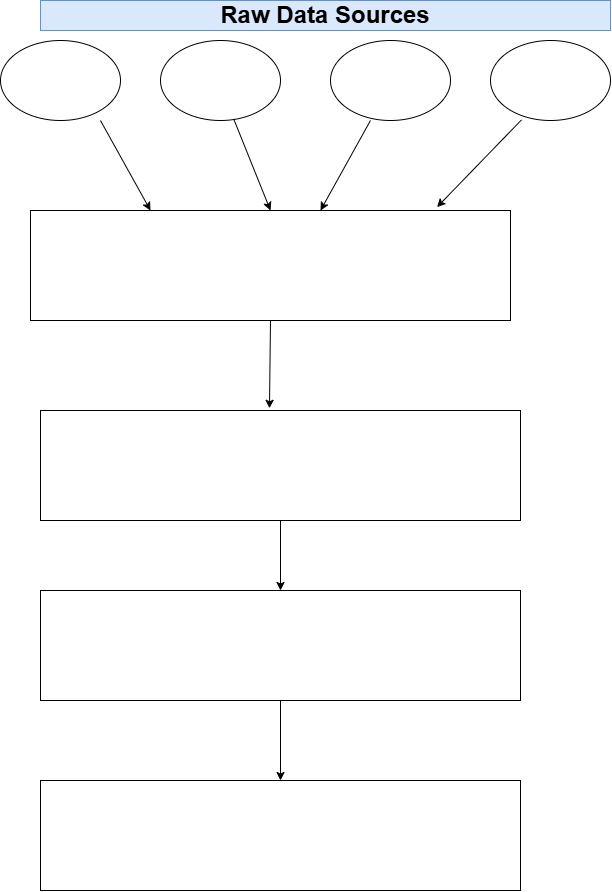

The diagram above was exported from draw.io. Its source (the exported page's mxGraphModel, read from the mxfile embedded in the PNG):
<mxGraphModel dx="1170" dy="632" grid="1" gridSize="10" guides="1" tooltips="1" connect="1" arrows="1" fold="1" page="1" pageScale="1" pageWidth="850" pageHeight="1100" math="0" shadow="0">
  <root>
    <mxCell id="0" />
    <mxCell id="1" parent="0" />
    <mxCell id="2UpG5o_tIbnE65l0f60G-1" parent="1" style="rounded=0;whiteSpace=wrap;html=1;align=left;" value="" vertex="1">
      <mxGeometry height="110" width="480" x="150" y="220" as="geometry" />
    </mxCell>
    <mxCell id="2UpG5o_tIbnE65l0f60G-2" parent="1" style="ellipse;whiteSpace=wrap;html=1;" value="" vertex="1">
      <mxGeometry height="80" width="120" x="120" y="50" as="geometry" />
    </mxCell>
    <mxCell id="yJpDV7_rsyMJ56ZCQSa6-1" parent="1" style="ellipse;whiteSpace=wrap;html=1;" value="" vertex="1">
      <mxGeometry height="80" width="120" x="280" y="50" as="geometry" />
    </mxCell>
    <mxCell id="yJpDV7_rsyMJ56ZCQSa6-2" parent="1" style="ellipse;whiteSpace=wrap;html=1;" value="" vertex="1">
      <mxGeometry height="80" width="120" x="450" y="50" as="geometry" />
    </mxCell>
    <mxCell id="yJpDV7_rsyMJ56ZCQSa6-3" parent="1" style="ellipse;whiteSpace=wrap;html=1;" value="" vertex="1">
      <mxGeometry height="80" width="120" x="610" y="50" as="geometry" />
    </mxCell>
    <mxCell id="yJpDV7_rsyMJ56ZCQSa6-4" parent="1" style="rounded=0;whiteSpace=wrap;html=1;align=left;" value="" vertex="1">
      <mxGeometry height="110" width="480" x="160" y="420" as="geometry" />
    </mxCell>
    <mxCell id="yJpDV7_rsyMJ56ZCQSa6-5" parent="1" style="rounded=0;whiteSpace=wrap;html=1;align=left;" value="" vertex="1">
      <mxGeometry height="110" width="480" x="160" y="790" as="geometry" />
    </mxCell>
    <mxCell id="yJpDV7_rsyMJ56ZCQSa6-6" parent="1" style="rounded=0;whiteSpace=wrap;html=1;align=left;" value="" vertex="1">
      <mxGeometry height="110" width="480" x="160" y="600" as="geometry" />
    </mxCell>
    <mxCell id="yJpDV7_rsyMJ56ZCQSa6-7" edge="1" parent="1" source="2UpG5o_tIbnE65l0f60G-2" style="endArrow=classic;html=1;rounded=0;curved=0;exitX=0.833;exitY=1;exitDx=0;exitDy=0;exitPerimeter=0;entryX=0.25;entryY=0;entryDx=0;entryDy=0;" target="2UpG5o_tIbnE65l0f60G-1" value="">
      <mxGeometry height="50" relative="1" width="50" as="geometry">
        <mxPoint x="200" y="170" as="sourcePoint" />
        <mxPoint x="240" y="210" as="targetPoint" />
      </mxGeometry>
    </mxCell>
    <mxCell id="yJpDV7_rsyMJ56ZCQSa6-9" edge="1" parent="1" source="yJpDV7_rsyMJ56ZCQSa6-1" style="endArrow=classic;html=1;rounded=0;curved=0;exitX=0.61;exitY=0.981;exitDx=0;exitDy=0;exitPerimeter=0;entryX=0.5;entryY=0;entryDx=0;entryDy=0;" target="2UpG5o_tIbnE65l0f60G-1" value="">
      <mxGeometry height="50" relative="1" width="50" as="geometry">
        <mxPoint x="330" y="152.42" as="sourcePoint" />
        <mxPoint x="378" y="211" as="targetPoint" />
      </mxGeometry>
    </mxCell>
    <mxCell id="yJpDV7_rsyMJ56ZCQSa6-11" edge="1" parent="1" source="yJpDV7_rsyMJ56ZCQSa6-3" style="endArrow=classic;html=1;rounded=0;curved=0;exitX=0.258;exitY=0.993;exitDx=0;exitDy=0;exitPerimeter=0;entryX=0.847;entryY=-0.031;entryDx=0;entryDy=0;entryPerimeter=0;" target="2UpG5o_tIbnE65l0f60G-1" value="">
      <mxGeometry height="50" relative="1" width="50" as="geometry">
        <mxPoint x="610" y="190" as="sourcePoint" />
        <mxPoint x="680" y="250" as="targetPoint" />
      </mxGeometry>
    </mxCell>
    <mxCell id="yJpDV7_rsyMJ56ZCQSa6-13" edge="1" parent="1" source="yJpDV7_rsyMJ56ZCQSa6-4" style="endArrow=classic;html=1;rounded=0;curved=0;exitX=0.5;exitY=1;exitDx=0;exitDy=0;entryX=0.5;entryY=0;entryDx=0;entryDy=0;" target="yJpDV7_rsyMJ56ZCQSa6-6" value="">
      <mxGeometry height="50" relative="1" width="50" as="geometry">
        <mxPoint x="470" y="510" as="sourcePoint" />
        <mxPoint x="540" y="570" as="targetPoint" />
      </mxGeometry>
    </mxCell>
    <mxCell id="yJpDV7_rsyMJ56ZCQSa6-14" edge="1" parent="1" source="yJpDV7_rsyMJ56ZCQSa6-6" style="endArrow=classic;html=1;rounded=0;curved=0;exitX=0.5;exitY=1;exitDx=0;exitDy=0;entryX=0.5;entryY=0;entryDx=0;entryDy=0;" target="yJpDV7_rsyMJ56ZCQSa6-5" value="">
      <mxGeometry height="50" relative="1" width="50" as="geometry">
        <mxPoint x="390" y="660" as="sourcePoint" />
        <mxPoint x="460" y="720" as="targetPoint" />
      </mxGeometry>
    </mxCell>
    <mxCell id="yJpDV7_rsyMJ56ZCQSa6-15" edge="1" parent="1" source="yJpDV7_rsyMJ56ZCQSa6-2" style="endArrow=classic;html=1;rounded=0;curved=0;exitX=0.333;exitY=1;exitDx=0;exitDy=0;exitPerimeter=0;entryX=0.847;entryY=-0.031;entryDx=0;entryDy=0;entryPerimeter=0;" value="">
      <mxGeometry height="50" relative="1" width="50" as="geometry">
        <mxPoint x="514" y="152" as="sourcePoint" />
        <mxPoint x="440" y="220" as="targetPoint" />
      </mxGeometry>
    </mxCell>
    <mxCell id="yJpDV7_rsyMJ56ZCQSa6-17" edge="1" parent="1" source="2UpG5o_tIbnE65l0f60G-1" style="endArrow=classic;html=1;rounded=0;curved=0;exitX=0.5;exitY=1;exitDx=0;exitDy=0;entryX=0.477;entryY=-0.02;entryDx=0;entryDy=0;entryPerimeter=0;" target="yJpDV7_rsyMJ56ZCQSa6-4" value="">
      <mxGeometry height="50" relative="1" width="50" as="geometry">
        <mxPoint x="390" y="370" as="sourcePoint" />
        <mxPoint x="400" y="410" as="targetPoint" />
      </mxGeometry>
    </mxCell>
    <mxCell id="yJpDV7_rsyMJ56ZCQSa6-19" parent="1" style="text;html=1;whiteSpace=wrap;strokeColor=#6c8ebf;fillColor=#dae8fc;align=center;verticalAlign=middle;rounded=0;fontSize=24;fontStyle=1" value="Raw Data Sources" vertex="1">
      <mxGeometry height="30" width="570" x="160" y="10" as="geometry" />
    </mxCell>
  </root>
</mxGraphModel>